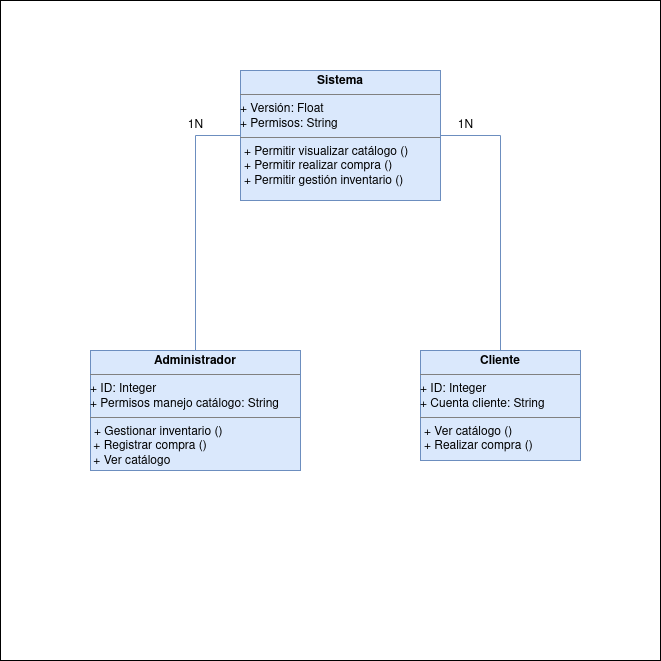

The diagram above was exported from draw.io. Its source (the exported page's mxGraphModel, read from the mxfile embedded in the PNG):
<mxGraphModel dx="470" dy="621" grid="1" gridSize="10" guides="1" tooltips="1" connect="1" arrows="1" fold="1" page="1" pageScale="1" pageWidth="827" pageHeight="1169" background="#FFFFFF" math="0" shadow="0">
  <root>
    <mxCell id="0" />
    <mxCell id="1" parent="0" />
    <mxCell id="aroVYhqKY7OZYT_FTCp6-29" value="" style="whiteSpace=wrap;html=1;aspect=fixed;" parent="1" vertex="1">
      <mxGeometry x="70" y="30" width="660" height="660" as="geometry" />
    </mxCell>
    <mxCell id="aroVYhqKY7OZYT_FTCp6-15" value="&lt;p style=&quot;margin:0px;margin-top:4px;text-align:center;&quot;&gt;&lt;b&gt;Cliente&lt;/b&gt;&lt;br&gt;&lt;/p&gt;&lt;hr size=&quot;1&quot;&gt;&lt;div&gt;&lt;div&gt;+ ID: Integer&lt;/div&gt;&lt;div&gt;+ Cuenta cliente: String&lt;/div&gt;&lt;/div&gt;&lt;hr size=&quot;1&quot;&gt;&lt;p style=&quot;margin:0px;margin-left:4px;&quot;&gt;+ Ver catálogo ()&lt;/p&gt;&lt;p style=&quot;margin:0px;margin-left:4px;&quot;&gt;+ Realizar compra ()&lt;/p&gt;" style="verticalAlign=top;align=left;overflow=fill;html=1;whiteSpace=wrap;fillColor=#dae8fc;strokeColor=#6c8ebf;" parent="1" vertex="1">
      <mxGeometry x="490" y="380" width="160" height="110" as="geometry" />
    </mxCell>
    <mxCell id="aroVYhqKY7OZYT_FTCp6-16" value="&lt;p style=&quot;margin:0px;margin-top:4px;text-align:center;&quot;&gt;&lt;b&gt;Administrador&lt;/b&gt;&lt;br&gt;&lt;/p&gt;&lt;hr size=&quot;1&quot;&gt;&lt;div&gt;&lt;div&gt;+ ID: Integer&lt;/div&gt;&lt;div&gt;+ Permisos manejo catálogo: String&lt;br&gt;&lt;/div&gt;&lt;/div&gt;&lt;hr size=&quot;1&quot;&gt;&lt;p style=&quot;margin:0px;margin-left:4px;&quot;&gt;+ Gestionar inventario ()&lt;/p&gt;&lt;div&gt;&amp;nbsp;+ Registrar compra ()&lt;/div&gt;&lt;div&gt;&amp;nbsp;+ Ver catálogo&lt;br&gt;&lt;/div&gt;" style="verticalAlign=top;align=left;overflow=fill;html=1;whiteSpace=wrap;fillColor=#dae8fc;strokeColor=#6c8ebf;" parent="1" vertex="1">
      <mxGeometry x="160" y="380" width="210" height="120" as="geometry" />
    </mxCell>
    <mxCell id="aroVYhqKY7OZYT_FTCp6-18" style="edgeStyle=orthogonalEdgeStyle;rounded=0;orthogonalLoop=1;jettySize=auto;html=1;exitX=1;exitY=0.5;exitDx=0;exitDy=0;endArrow=none;endFill=0;fillColor=#dae8fc;strokeColor=#6c8ebf;" parent="1" source="aroVYhqKY7OZYT_FTCp6-17" target="aroVYhqKY7OZYT_FTCp6-15" edge="1">
      <mxGeometry relative="1" as="geometry" />
    </mxCell>
    <mxCell id="aroVYhqKY7OZYT_FTCp6-20" style="edgeStyle=orthogonalEdgeStyle;rounded=0;orthogonalLoop=1;jettySize=auto;html=1;exitX=0;exitY=0.5;exitDx=0;exitDy=0;entryX=0.5;entryY=0;entryDx=0;entryDy=0;endArrow=none;endFill=0;fillColor=#dae8fc;strokeColor=#6c8ebf;" parent="1" source="aroVYhqKY7OZYT_FTCp6-17" target="aroVYhqKY7OZYT_FTCp6-16" edge="1">
      <mxGeometry relative="1" as="geometry" />
    </mxCell>
    <mxCell id="aroVYhqKY7OZYT_FTCp6-17" value="&lt;p style=&quot;margin:0px;margin-top:4px;text-align:center;&quot;&gt;&lt;b&gt;Sistema&lt;/b&gt;&lt;br&gt;&lt;/p&gt;&lt;hr size=&quot;1&quot;&gt;&lt;div&gt;&lt;div&gt;+ Versión: Float&lt;/div&gt;&lt;div&gt;+ Permisos: String&lt;br&gt;&lt;/div&gt;&lt;/div&gt;&lt;hr size=&quot;1&quot;&gt;&lt;p style=&quot;margin:0px;margin-left:4px;&quot;&gt;+ Permitir visualizar catálogo ()&lt;br&gt;&lt;/p&gt;&lt;p style=&quot;margin:0px;margin-left:4px;&quot;&gt;+ Permitir realizar compra ()&lt;/p&gt;&lt;p style=&quot;margin:0px;margin-left:4px;&quot;&gt;+ Permitir gestión inventario ()&lt;br&gt;&lt;/p&gt;" style="verticalAlign=top;align=left;overflow=fill;html=1;whiteSpace=wrap;fillColor=#dae8fc;strokeColor=#6c8ebf;" parent="1" vertex="1">
      <mxGeometry x="310" y="100" width="200" height="130" as="geometry" />
    </mxCell>
    <mxCell id="aroVYhqKY7OZYT_FTCp6-27" value="1N" style="text;html=1;align=center;verticalAlign=middle;resizable=0;points=[];autosize=1;strokeColor=none;fillColor=none;" parent="1" vertex="1">
      <mxGeometry x="245" y="140" width="40" height="30" as="geometry" />
    </mxCell>
    <mxCell id="aroVYhqKY7OZYT_FTCp6-28" value="1N" style="text;html=1;align=center;verticalAlign=middle;resizable=0;points=[];autosize=1;strokeColor=none;fillColor=none;" parent="1" vertex="1">
      <mxGeometry x="515" y="140" width="40" height="30" as="geometry" />
    </mxCell>
  </root>
</mxGraphModel>